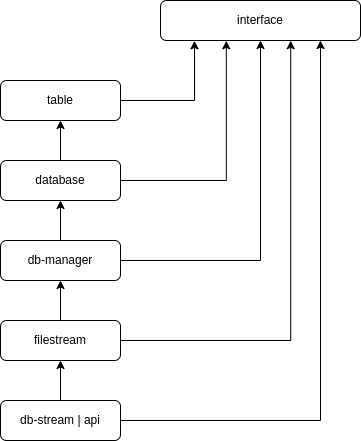

The diagram above was exported from draw.io. Its source (the exported page's mxGraphModel, read from the mxfile embedded in the PNG):
<mxGraphModel dx="1080" dy="612" grid="1" gridSize="10" guides="1" tooltips="1" connect="1" arrows="1" fold="1" page="1" pageScale="1" pageWidth="850" pageHeight="1100" math="0" shadow="0">
  <root>
    <mxCell id="0" />
    <mxCell id="1" parent="0" />
    <mxCell id="pGwd2pVJrnU2UcQLpUV1-1" value="interface" style="rounded=1;whiteSpace=wrap;html=1;" vertex="1" parent="1">
      <mxGeometry x="360" y="40" width="200" height="40" as="geometry" />
    </mxCell>
    <mxCell id="pGwd2pVJrnU2UcQLpUV1-12" style="edgeStyle=orthogonalEdgeStyle;rounded=0;orthogonalLoop=1;jettySize=auto;html=1;entryX=0.329;entryY=1.007;entryDx=0;entryDy=0;entryPerimeter=0;" edge="1" parent="1" source="pGwd2pVJrnU2UcQLpUV1-2" target="pGwd2pVJrnU2UcQLpUV1-1">
      <mxGeometry relative="1" as="geometry" />
    </mxCell>
    <mxCell id="pGwd2pVJrnU2UcQLpUV1-15" style="edgeStyle=orthogonalEdgeStyle;rounded=0;orthogonalLoop=1;jettySize=auto;html=1;entryX=0.5;entryY=1;entryDx=0;entryDy=0;" edge="1" parent="1" source="pGwd2pVJrnU2UcQLpUV1-2" target="pGwd2pVJrnU2UcQLpUV1-3">
      <mxGeometry relative="1" as="geometry" />
    </mxCell>
    <mxCell id="pGwd2pVJrnU2UcQLpUV1-2" value="database" style="rounded=1;whiteSpace=wrap;html=1;" vertex="1" parent="1">
      <mxGeometry x="200" y="200" width="120" height="40" as="geometry" />
    </mxCell>
    <mxCell id="pGwd2pVJrnU2UcQLpUV1-11" style="edgeStyle=orthogonalEdgeStyle;rounded=0;orthogonalLoop=1;jettySize=auto;html=1;entryX=0.17;entryY=1.007;entryDx=0;entryDy=0;entryPerimeter=0;" edge="1" parent="1" source="pGwd2pVJrnU2UcQLpUV1-3" target="pGwd2pVJrnU2UcQLpUV1-1">
      <mxGeometry relative="1" as="geometry" />
    </mxCell>
    <mxCell id="pGwd2pVJrnU2UcQLpUV1-3" value="table" style="rounded=1;whiteSpace=wrap;html=1;" vertex="1" parent="1">
      <mxGeometry x="200" y="120" width="120" height="40" as="geometry" />
    </mxCell>
    <mxCell id="pGwd2pVJrnU2UcQLpUV1-13" style="edgeStyle=orthogonalEdgeStyle;rounded=0;orthogonalLoop=1;jettySize=auto;html=1;entryX=0.5;entryY=1;entryDx=0;entryDy=0;" edge="1" parent="1" source="pGwd2pVJrnU2UcQLpUV1-4" target="pGwd2pVJrnU2UcQLpUV1-1">
      <mxGeometry relative="1" as="geometry" />
    </mxCell>
    <mxCell id="pGwd2pVJrnU2UcQLpUV1-14" style="edgeStyle=orthogonalEdgeStyle;rounded=0;orthogonalLoop=1;jettySize=auto;html=1;entryX=0.5;entryY=1;entryDx=0;entryDy=0;" edge="1" parent="1" source="pGwd2pVJrnU2UcQLpUV1-4" target="pGwd2pVJrnU2UcQLpUV1-2">
      <mxGeometry relative="1" as="geometry" />
    </mxCell>
    <mxCell id="pGwd2pVJrnU2UcQLpUV1-4" value="db-manager" style="rounded=1;whiteSpace=wrap;html=1;" vertex="1" parent="1">
      <mxGeometry x="200" y="280" width="120" height="40" as="geometry" />
    </mxCell>
    <mxCell id="pGwd2pVJrnU2UcQLpUV1-17" style="edgeStyle=orthogonalEdgeStyle;rounded=0;orthogonalLoop=1;jettySize=auto;html=1;" edge="1" parent="1" source="pGwd2pVJrnU2UcQLpUV1-16" target="pGwd2pVJrnU2UcQLpUV1-4">
      <mxGeometry relative="1" as="geometry" />
    </mxCell>
    <mxCell id="pGwd2pVJrnU2UcQLpUV1-18" style="edgeStyle=orthogonalEdgeStyle;rounded=0;orthogonalLoop=1;jettySize=auto;html=1;entryX=0.651;entryY=1.005;entryDx=0;entryDy=0;entryPerimeter=0;" edge="1" parent="1" source="pGwd2pVJrnU2UcQLpUV1-16" target="pGwd2pVJrnU2UcQLpUV1-1">
      <mxGeometry relative="1" as="geometry">
        <mxPoint x="500" y="80" as="targetPoint" />
      </mxGeometry>
    </mxCell>
    <mxCell id="pGwd2pVJrnU2UcQLpUV1-16" value="filestream" style="rounded=1;whiteSpace=wrap;html=1;" vertex="1" parent="1">
      <mxGeometry x="200" y="360" width="120" height="40" as="geometry" />
    </mxCell>
    <mxCell id="pGwd2pVJrnU2UcQLpUV1-20" value="" style="edgeStyle=orthogonalEdgeStyle;rounded=0;orthogonalLoop=1;jettySize=auto;html=1;" edge="1" parent="1" source="pGwd2pVJrnU2UcQLpUV1-19" target="pGwd2pVJrnU2UcQLpUV1-16">
      <mxGeometry relative="1" as="geometry" />
    </mxCell>
    <mxCell id="pGwd2pVJrnU2UcQLpUV1-19" value="db-stream | api" style="rounded=1;whiteSpace=wrap;html=1;" vertex="1" parent="1">
      <mxGeometry x="200" y="440" width="120" height="40" as="geometry" />
    </mxCell>
    <mxCell id="pGwd2pVJrnU2UcQLpUV1-21" style="edgeStyle=orthogonalEdgeStyle;rounded=0;orthogonalLoop=1;jettySize=auto;html=1;entryX=0.8;entryY=1;entryDx=0;entryDy=0;entryPerimeter=0;" edge="1" parent="1" source="pGwd2pVJrnU2UcQLpUV1-19" target="pGwd2pVJrnU2UcQLpUV1-1">
      <mxGeometry relative="1" as="geometry" />
    </mxCell>
  </root>
</mxGraphModel>